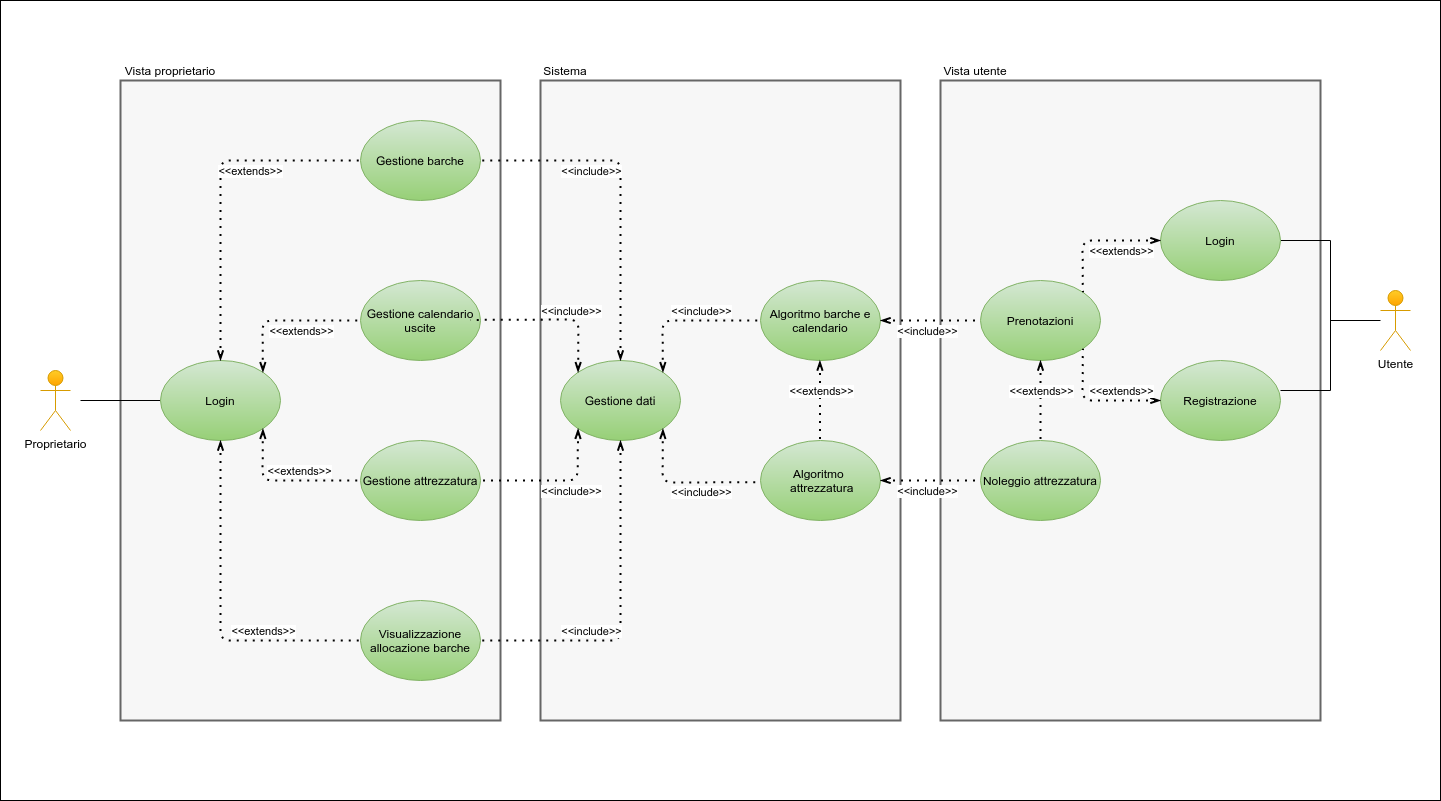

The diagram above was exported from draw.io. Its source (the exported page's mxGraphModel, read from the mxfile embedded in the PNG):
<mxGraphModel dx="2076" dy="1110" grid="1" gridSize="10" guides="1" tooltips="1" connect="1" arrows="1" fold="1" page="1" pageScale="1" pageWidth="1920" pageHeight="1200" background="none" math="0" shadow="0">
  <root>
    <mxCell id="0" />
    <mxCell id="1" parent="0" />
    <mxCell id="2iJLd42iZZPkNzo-Zbid-79" value="" style="rounded=0;whiteSpace=wrap;html=1;sketch=0;glass=0;" parent="1" vertex="1">
      <mxGeometry x="120" width="1440" height="800" as="geometry" />
    </mxCell>
    <mxCell id="2iJLd42iZZPkNzo-Zbid-81" value="" style="rounded=0;whiteSpace=wrap;html=1;glass=0;sketch=0;strokeWidth=2;strokeColor=#666666;fontColor=#333333;fillColor=#F7F7F7;" parent="1" vertex="1">
      <mxGeometry x="1060" y="80" width="380" height="640" as="geometry" />
    </mxCell>
    <mxCell id="2iJLd42iZZPkNzo-Zbid-86" value="" style="rounded=0;whiteSpace=wrap;html=1;glass=0;sketch=0;strokeWidth=2;strokeColor=#666666;fontColor=#333333;fillColor=#F7F7F7;" parent="1" vertex="1">
      <mxGeometry x="660" y="80" width="360" height="640" as="geometry" />
    </mxCell>
    <mxCell id="2iJLd42iZZPkNzo-Zbid-80" value="" style="rounded=0;whiteSpace=wrap;html=1;glass=0;sketch=0;strokeWidth=2;strokeColor=#666666;fontColor=#333333;fillColor=#F7F7F7;" parent="1" vertex="1">
      <mxGeometry x="240" y="80" width="380" height="640" as="geometry" />
    </mxCell>
    <mxCell id="2iJLd42iZZPkNzo-Zbid-54" value="" style="rounded=0;orthogonalLoop=1;jettySize=auto;html=1;startArrow=none;startFill=0;endArrow=none;endFill=0;" parent="1" target="2iJLd42iZZPkNzo-Zbid-15" edge="1">
      <mxGeometry relative="1" as="geometry">
        <mxPoint x="200" y="400" as="sourcePoint" />
      </mxGeometry>
    </mxCell>
    <mxCell id="O-ijOXRp3zJjp2DWWO9Z-1" value="Proprietario" style="shape=umlActor;verticalLabelPosition=bottom;verticalAlign=top;html=1;outlineConnect=0;fillColor=#ffcd28;strokeColor=#d79b00;gradientColor=#ffa500;" parent="1" vertex="1">
      <mxGeometry x="160" y="370" width="30" height="60" as="geometry" />
    </mxCell>
    <mxCell id="2iJLd42iZZPkNzo-Zbid-1" value="Gestione barche" style="ellipse;whiteSpace=wrap;html=1;fillColor=#d5e8d4;strokeColor=#82b366;gradientColor=#97d077;" parent="1" vertex="1">
      <mxGeometry x="480" y="120" width="120" height="80" as="geometry" />
    </mxCell>
    <mxCell id="2iJLd42iZZPkNzo-Zbid-2" value="Gestione calendario uscite" style="ellipse;whiteSpace=wrap;html=1;fillColor=#d5e8d4;strokeColor=#82b366;gradientColor=#97d077;" parent="1" vertex="1">
      <mxGeometry x="480" y="280" width="120" height="80" as="geometry" />
    </mxCell>
    <mxCell id="2iJLd42iZZPkNzo-Zbid-3" value="Gestione attrezzatura" style="ellipse;whiteSpace=wrap;html=1;fillColor=#d5e8d4;strokeColor=#82b366;gradientColor=#97d077;" parent="1" vertex="1">
      <mxGeometry x="480" y="440" width="120" height="80" as="geometry" />
    </mxCell>
    <mxCell id="2iJLd42iZZPkNzo-Zbid-4" value="Visualizzazione allocazione barche" style="ellipse;whiteSpace=wrap;html=1;fillColor=#d5e8d4;strokeColor=#82b366;gradientColor=#97d077;" parent="1" vertex="1">
      <mxGeometry x="480" y="600" width="120" height="80" as="geometry" />
    </mxCell>
    <mxCell id="2iJLd42iZZPkNzo-Zbid-13" value="Gestione dati" style="ellipse;whiteSpace=wrap;html=1;fillColor=#d5e8d4;strokeColor=#82b366;gradientColor=#97d077;" parent="1" vertex="1">
      <mxGeometry x="680" y="360" width="120" height="80" as="geometry" />
    </mxCell>
    <mxCell id="2iJLd42iZZPkNzo-Zbid-15" value="Login" style="ellipse;whiteSpace=wrap;html=1;fillColor=#d5e8d4;strokeColor=#82b366;gradientColor=#97d077;" parent="1" vertex="1">
      <mxGeometry x="280" y="360" width="120" height="80" as="geometry" />
    </mxCell>
    <mxCell id="2iJLd42iZZPkNzo-Zbid-16" value="" style="endArrow=none;dashed=1;html=1;dashPattern=1 3;strokeWidth=2;entryX=0;entryY=0.5;entryDx=0;entryDy=0;startArrow=openThin;startFill=0;exitX=0.5;exitY=0;exitDx=0;exitDy=0;" parent="1" source="2iJLd42iZZPkNzo-Zbid-15" target="2iJLd42iZZPkNzo-Zbid-1" edge="1">
      <mxGeometry width="50" height="50" relative="1" as="geometry">
        <mxPoint x="330" y="360" as="sourcePoint" />
        <mxPoint x="530" y="440" as="targetPoint" />
        <Array as="points">
          <mxPoint x="340" y="160" />
        </Array>
      </mxGeometry>
    </mxCell>
    <mxCell id="2iJLd42iZZPkNzo-Zbid-17" value="&amp;lt;&amp;lt;extends&amp;gt;&amp;gt;" style="edgeLabel;html=1;align=center;verticalAlign=middle;resizable=0;points=[];" parent="2iJLd42iZZPkNzo-Zbid-16" vertex="1" connectable="0">
      <mxGeometry x="0.4976" y="-3" relative="1" as="geometry">
        <mxPoint x="-24.68999999999999" y="7" as="offset" />
      </mxGeometry>
    </mxCell>
    <mxCell id="2iJLd42iZZPkNzo-Zbid-22" value="" style="endArrow=none;dashed=1;html=1;dashPattern=1 3;strokeWidth=2;entryX=0;entryY=0.5;entryDx=0;entryDy=0;exitX=0.5;exitY=1;exitDx=0;exitDy=0;startArrow=openThin;startFill=0;" parent="1" source="2iJLd42iZZPkNzo-Zbid-15" target="2iJLd42iZZPkNzo-Zbid-4" edge="1">
      <mxGeometry width="50" height="50" relative="1" as="geometry">
        <mxPoint x="330" y="560" as="sourcePoint" />
        <mxPoint x="610" y="230" as="targetPoint" />
        <Array as="points">
          <mxPoint x="340" y="640" />
        </Array>
      </mxGeometry>
    </mxCell>
    <mxCell id="2iJLd42iZZPkNzo-Zbid-23" value="&amp;lt;&amp;lt;extends&amp;gt;&amp;gt;" style="edgeLabel;html=1;align=center;verticalAlign=middle;resizable=0;points=[];" parent="2iJLd42iZZPkNzo-Zbid-22" vertex="1" connectable="0">
      <mxGeometry x="0.4976" y="-3" relative="1" as="geometry">
        <mxPoint x="-12.4" y="-13" as="offset" />
      </mxGeometry>
    </mxCell>
    <mxCell id="2iJLd42iZZPkNzo-Zbid-25" value="" style="endArrow=none;dashed=1;html=1;dashPattern=1 3;strokeWidth=2;entryX=0;entryY=0.5;entryDx=0;entryDy=0;exitX=1;exitY=1;exitDx=0;exitDy=0;startArrow=openThin;startFill=0;" parent="1" source="2iJLd42iZZPkNzo-Zbid-15" target="2iJLd42iZZPkNzo-Zbid-3" edge="1">
      <mxGeometry width="50" height="50" relative="1" as="geometry">
        <mxPoint x="360" y="410" as="sourcePoint" />
        <mxPoint x="500" y="550" as="targetPoint" />
        <Array as="points">
          <mxPoint x="382" y="480" />
        </Array>
      </mxGeometry>
    </mxCell>
    <mxCell id="2iJLd42iZZPkNzo-Zbid-26" value="&amp;lt;&amp;lt;extends&amp;gt;&amp;gt;" style="edgeLabel;html=1;align=center;verticalAlign=middle;resizable=0;points=[];" parent="2iJLd42iZZPkNzo-Zbid-25" vertex="1" connectable="0">
      <mxGeometry x="0.4976" y="-3" relative="1" as="geometry">
        <mxPoint x="-24.229999999999997" y="-13.000000000000004" as="offset" />
      </mxGeometry>
    </mxCell>
    <mxCell id="2iJLd42iZZPkNzo-Zbid-31" value="" style="endArrow=none;dashed=1;html=1;dashPattern=1 3;strokeWidth=2;entryX=0;entryY=0.5;entryDx=0;entryDy=0;exitX=1;exitY=0;exitDx=0;exitDy=0;startArrow=openThin;startFill=0;" parent="1" source="2iJLd42iZZPkNzo-Zbid-15" target="2iJLd42iZZPkNzo-Zbid-2" edge="1">
      <mxGeometry width="50" height="50" relative="1" as="geometry">
        <mxPoint x="372.4264068711959" y="280.004271247464" as="sourcePoint" />
        <mxPoint x="470" y="311.72" as="targetPoint" />
        <Array as="points">
          <mxPoint x="382" y="320" />
        </Array>
      </mxGeometry>
    </mxCell>
    <mxCell id="2iJLd42iZZPkNzo-Zbid-32" value="&amp;lt;&amp;lt;extends&amp;gt;&amp;gt;" style="edgeLabel;html=1;align=center;verticalAlign=middle;resizable=0;points=[];" parent="2iJLd42iZZPkNzo-Zbid-31" vertex="1" connectable="0">
      <mxGeometry x="0.4976" y="-3" relative="1" as="geometry">
        <mxPoint x="-22.049999999999997" y="7.0000000000000036" as="offset" />
      </mxGeometry>
    </mxCell>
    <mxCell id="2iJLd42iZZPkNzo-Zbid-33" value="" style="endArrow=none;dashed=1;html=1;dashPattern=1 3;strokeWidth=2;exitX=0.5;exitY=0;exitDx=0;exitDy=0;entryX=1;entryY=0.5;entryDx=0;entryDy=0;startArrow=openThin;startFill=0;" parent="1" source="2iJLd42iZZPkNzo-Zbid-13" target="2iJLd42iZZPkNzo-Zbid-1" edge="1">
      <mxGeometry width="50" height="50" relative="1" as="geometry">
        <mxPoint x="670" y="200" as="sourcePoint" />
        <mxPoint x="590" y="200" as="targetPoint" />
        <Array as="points">
          <mxPoint x="740" y="160" />
        </Array>
      </mxGeometry>
    </mxCell>
    <mxCell id="2iJLd42iZZPkNzo-Zbid-37" value="&amp;lt;&amp;lt;include&amp;gt;&amp;gt;" style="edgeLabel;html=1;align=center;verticalAlign=middle;resizable=0;points=[];" parent="2iJLd42iZZPkNzo-Zbid-33" vertex="1" connectable="0">
      <mxGeometry x="0.118" y="1" relative="1" as="geometry">
        <mxPoint x="-28.999999999999993" as="offset" />
      </mxGeometry>
    </mxCell>
    <mxCell id="2iJLd42iZZPkNzo-Zbid-34" value="" style="endArrow=none;dashed=1;html=1;dashPattern=1 3;strokeWidth=2;entryX=0;entryY=0;entryDx=0;entryDy=0;startArrow=openThin;startFill=0;exitX=0;exitY=0;exitDx=0;exitDy=0;" parent="1" source="2iJLd42iZZPkNzo-Zbid-13" edge="1">
      <mxGeometry width="50" height="50" relative="1" as="geometry">
        <mxPoint x="670" y="400" as="sourcePoint" />
        <mxPoint x="590" y="319.40999999999997" as="targetPoint" />
        <Array as="points">
          <mxPoint x="698" y="319" />
        </Array>
      </mxGeometry>
    </mxCell>
    <mxCell id="2iJLd42iZZPkNzo-Zbid-38" value="&amp;lt;&amp;lt;include&amp;gt;&amp;gt;" style="edgeLabel;html=1;align=center;verticalAlign=middle;resizable=0;points=[];" parent="2iJLd42iZZPkNzo-Zbid-34" vertex="1" connectable="0">
      <mxGeometry x="0.4941" y="3" relative="1" as="geometry">
        <mxPoint x="59.269999999999996" y="-12.260000000000005" as="offset" />
      </mxGeometry>
    </mxCell>
    <mxCell id="2iJLd42iZZPkNzo-Zbid-35" value="" style="endArrow=none;dashed=1;html=1;dashPattern=1 3;strokeWidth=2;entryX=1;entryY=0.5;entryDx=0;entryDy=0;exitX=0;exitY=1;exitDx=0;exitDy=0;startArrow=openThin;startFill=0;" parent="1" source="2iJLd42iZZPkNzo-Zbid-13" target="2iJLd42iZZPkNzo-Zbid-3" edge="1">
      <mxGeometry width="50" height="50" relative="1" as="geometry">
        <mxPoint x="670" y="439" as="sourcePoint" />
        <mxPoint x="590" y="438.82" as="targetPoint" />
        <Array as="points">
          <mxPoint x="697" y="480" />
        </Array>
      </mxGeometry>
    </mxCell>
    <mxCell id="2iJLd42iZZPkNzo-Zbid-40" value="&amp;lt;&amp;lt;include&amp;gt;&amp;gt;" style="edgeLabel;html=1;align=center;verticalAlign=middle;resizable=0;points=[];" parent="2iJLd42iZZPkNzo-Zbid-35" vertex="1" connectable="0">
      <mxGeometry x="-0.3559" y="5" relative="1" as="geometry">
        <mxPoint x="-12.010000000000007" y="13.670000000000002" as="offset" />
      </mxGeometry>
    </mxCell>
    <mxCell id="2iJLd42iZZPkNzo-Zbid-36" value="" style="endArrow=none;dashed=1;html=1;dashPattern=1 3;strokeWidth=2;exitX=0.5;exitY=1;exitDx=0;exitDy=0;entryX=1;entryY=0.5;entryDx=0;entryDy=0;startArrow=openThin;startFill=0;" parent="1" source="2iJLd42iZZPkNzo-Zbid-13" target="2iJLd42iZZPkNzo-Zbid-4" edge="1">
      <mxGeometry width="50" height="50" relative="1" as="geometry">
        <mxPoint x="670" y="559" as="sourcePoint" />
        <mxPoint x="590" y="559.4100000000001" as="targetPoint" />
        <Array as="points">
          <mxPoint x="740" y="640" />
        </Array>
      </mxGeometry>
    </mxCell>
    <mxCell id="2iJLd42iZZPkNzo-Zbid-41" value="&amp;lt;&amp;lt;include&amp;gt;&amp;gt;" style="edgeLabel;html=1;align=center;verticalAlign=middle;resizable=0;points=[];" parent="2iJLd42iZZPkNzo-Zbid-36" vertex="1" connectable="0">
      <mxGeometry x="-0.4567" y="3" relative="1" as="geometry">
        <mxPoint x="-33" y="97.5" as="offset" />
      </mxGeometry>
    </mxCell>
    <mxCell id="2iJLd42iZZPkNzo-Zbid-44" value="Algoritmo barche e calendario" style="ellipse;whiteSpace=wrap;html=1;fillColor=#d5e8d4;strokeColor=#82b366;gradientColor=#97d077;" parent="1" vertex="1">
      <mxGeometry x="880" y="280" width="120" height="80" as="geometry" />
    </mxCell>
    <mxCell id="2iJLd42iZZPkNzo-Zbid-45" value="" style="endArrow=none;dashed=1;html=1;dashPattern=1 3;strokeWidth=2;exitX=1;exitY=0;exitDx=0;exitDy=0;entryX=0;entryY=0.5;entryDx=0;entryDy=0;startArrow=openThin;startFill=0;" parent="1" source="2iJLd42iZZPkNzo-Zbid-13" target="2iJLd42iZZPkNzo-Zbid-44" edge="1">
      <mxGeometry width="50" height="50" relative="1" as="geometry">
        <mxPoint x="770" y="450" as="sourcePoint" />
        <mxPoint x="770" y="480" as="targetPoint" />
        <Array as="points">
          <mxPoint x="782" y="320" />
        </Array>
      </mxGeometry>
    </mxCell>
    <mxCell id="2iJLd42iZZPkNzo-Zbid-46" value="&amp;lt;&amp;lt;include&amp;gt;&amp;gt;" style="edgeLabel;html=1;align=center;verticalAlign=middle;resizable=0;points=[];" parent="2iJLd42iZZPkNzo-Zbid-45" vertex="1" connectable="0">
      <mxGeometry x="-0.4858" y="-1" relative="1" as="geometry">
        <mxPoint x="36.88999999999999" y="-23.71" as="offset" />
      </mxGeometry>
    </mxCell>
    <mxCell id="2iJLd42iZZPkNzo-Zbid-55" value="Algoritmo&amp;nbsp; &amp;nbsp;attrezzatura" style="ellipse;whiteSpace=wrap;html=1;fillColor=#d5e8d4;strokeColor=#82b366;gradientColor=#97d077;" parent="1" vertex="1">
      <mxGeometry x="880" y="440" width="120" height="80" as="geometry" />
    </mxCell>
    <mxCell id="2iJLd42iZZPkNzo-Zbid-56" value="" style="endArrow=none;dashed=1;html=1;dashPattern=1 3;strokeWidth=2;exitX=1;exitY=1;exitDx=0;exitDy=0;entryX=0;entryY=0.522;entryDx=0;entryDy=0;startArrow=openThin;startFill=0;entryPerimeter=0;" parent="1" source="2iJLd42iZZPkNzo-Zbid-13" target="2iJLd42iZZPkNzo-Zbid-55" edge="1">
      <mxGeometry width="50" height="50" relative="1" as="geometry">
        <mxPoint x="772.4264068711927" y="430.0042712474617" as="sourcePoint" />
        <mxPoint x="870" y="481.72" as="targetPoint" />
        <Array as="points">
          <mxPoint x="782" y="482" />
        </Array>
      </mxGeometry>
    </mxCell>
    <mxCell id="2iJLd42iZZPkNzo-Zbid-57" value="&amp;lt;&amp;lt;include&amp;gt;&amp;gt;" style="edgeLabel;html=1;align=center;verticalAlign=middle;resizable=0;points=[];" parent="2iJLd42iZZPkNzo-Zbid-56" vertex="1" connectable="0">
      <mxGeometry x="-0.4858" y="-1" relative="1" as="geometry">
        <mxPoint x="38.87999999999999" y="22.72" as="offset" />
      </mxGeometry>
    </mxCell>
    <mxCell id="2iJLd42iZZPkNzo-Zbid-58" value="" style="rounded=0;orthogonalLoop=1;jettySize=auto;html=1;startArrow=none;startFill=0;endArrow=none;endFill=0;entryX=1;entryY=0.5;entryDx=0;entryDy=0;" parent="1" target="2iJLd42iZZPkNzo-Zbid-60" edge="1">
      <mxGeometry relative="1" as="geometry">
        <mxPoint x="1450" y="240" as="sourcePoint" />
        <mxPoint x="1420" y="330" as="targetPoint" />
        <Array as="points">
          <mxPoint x="1450" y="240" />
        </Array>
      </mxGeometry>
    </mxCell>
    <mxCell id="2iJLd42iZZPkNzo-Zbid-59" value="Utente" style="shape=umlActor;verticalLabelPosition=bottom;verticalAlign=top;html=1;outlineConnect=0;fillColor=#ffcd28;strokeColor=#d79b00;gradientColor=#ffa500;" parent="1" vertex="1">
      <mxGeometry x="1500" y="290" width="30" height="60" as="geometry" />
    </mxCell>
    <mxCell id="2iJLd42iZZPkNzo-Zbid-60" value="Login" style="ellipse;whiteSpace=wrap;html=1;fillColor=#d5e8d4;strokeColor=#82b366;gradientColor=#97d077;" parent="1" vertex="1">
      <mxGeometry x="1280" y="200" width="120" height="80" as="geometry" />
    </mxCell>
    <mxCell id="2iJLd42iZZPkNzo-Zbid-62" value="Registrazione" style="ellipse;whiteSpace=wrap;html=1;fillColor=#d5e8d4;strokeColor=#82b366;gradientColor=#97d077;" parent="1" vertex="1">
      <mxGeometry x="1280" y="360" width="120" height="80" as="geometry" />
    </mxCell>
    <mxCell id="2iJLd42iZZPkNzo-Zbid-64" value="" style="rounded=0;orthogonalLoop=1;jettySize=auto;html=1;startArrow=none;startFill=0;endArrow=none;endFill=0;entryX=1;entryY=0.5;entryDx=0;entryDy=0;" parent="1" edge="1">
      <mxGeometry relative="1" as="geometry">
        <mxPoint x="1450" y="390" as="sourcePoint" />
        <mxPoint x="1400" y="390" as="targetPoint" />
        <Array as="points" />
      </mxGeometry>
    </mxCell>
    <mxCell id="2iJLd42iZZPkNzo-Zbid-65" value="Prenotazioni" style="ellipse;whiteSpace=wrap;html=1;fillColor=#d5e8d4;strokeColor=#82b366;gradientColor=#97d077;" parent="1" vertex="1">
      <mxGeometry x="1100" y="280" width="120" height="80" as="geometry" />
    </mxCell>
    <mxCell id="2iJLd42iZZPkNzo-Zbid-67" value="" style="endArrow=none;dashed=1;html=1;dashPattern=1 3;strokeWidth=2;entryX=1;entryY=0;entryDx=0;entryDy=0;exitX=0;exitY=0.5;exitDx=0;exitDy=0;startArrow=openThin;startFill=0;" parent="1" source="2iJLd42iZZPkNzo-Zbid-60" target="2iJLd42iZZPkNzo-Zbid-65" edge="1">
      <mxGeometry width="50" height="50" relative="1" as="geometry">
        <mxPoint x="970" y="320" as="sourcePoint" />
        <mxPoint x="920" y="370" as="targetPoint" />
        <Array as="points">
          <mxPoint x="1202" y="240" />
        </Array>
      </mxGeometry>
    </mxCell>
    <mxCell id="2iJLd42iZZPkNzo-Zbid-68" value="" style="endArrow=none;dashed=1;html=1;dashPattern=1 3;strokeWidth=2;entryX=1;entryY=1;entryDx=0;entryDy=0;exitX=0;exitY=0.5;exitDx=0;exitDy=0;startArrow=openThin;startFill=0;" parent="1" source="2iJLd42iZZPkNzo-Zbid-62" target="2iJLd42iZZPkNzo-Zbid-65" edge="1">
      <mxGeometry width="50" height="50" relative="1" as="geometry">
        <mxPoint x="1290" y="250" as="sourcePoint" />
        <mxPoint x="1232.4264068711927" y="301.7157287525381" as="targetPoint" />
        <Array as="points">
          <mxPoint x="1202" y="400" />
        </Array>
      </mxGeometry>
    </mxCell>
    <mxCell id="2iJLd42iZZPkNzo-Zbid-70" value="&amp;lt;&amp;lt;extends&amp;gt;&amp;gt;" style="edgeLabel;html=1;align=center;verticalAlign=middle;resizable=0;points=[];" parent="1" vertex="1" connectable="0">
      <mxGeometry x="1239.9970673717198" y="250.00290579491383" as="geometry" />
    </mxCell>
    <mxCell id="2iJLd42iZZPkNzo-Zbid-71" value="&amp;lt;&amp;lt;extends&amp;gt;&amp;gt;" style="edgeLabel;html=1;align=center;verticalAlign=middle;resizable=0;points=[];" parent="1" vertex="1" connectable="0">
      <mxGeometry x="1239.9970673717198" y="390.00290579491383" as="geometry" />
    </mxCell>
    <mxCell id="2iJLd42iZZPkNzo-Zbid-72" value="Noleggio attrezzatura" style="ellipse;whiteSpace=wrap;html=1;fillColor=#d5e8d4;strokeColor=#82b366;gradientColor=#97d077;" parent="1" vertex="1">
      <mxGeometry x="1100" y="440" width="120" height="80" as="geometry" />
    </mxCell>
    <mxCell id="2iJLd42iZZPkNzo-Zbid-73" value="" style="endArrow=none;dashed=1;html=1;dashPattern=1 3;strokeWidth=2;startArrow=openThin;startFill=0;exitX=0.5;exitY=1;exitDx=0;exitDy=0;entryX=0.5;entryY=0;entryDx=0;entryDy=0;" parent="1" source="2iJLd42iZZPkNzo-Zbid-65" target="2iJLd42iZZPkNzo-Zbid-72" edge="1">
      <mxGeometry width="50" height="50" relative="1" as="geometry">
        <mxPoint x="1280" y="540" as="sourcePoint" />
        <mxPoint x="1280" y="600" as="targetPoint" />
      </mxGeometry>
    </mxCell>
    <mxCell id="2iJLd42iZZPkNzo-Zbid-74" value="&amp;lt;&amp;lt;extends&amp;gt;&amp;gt;" style="edgeLabel;html=1;align=center;verticalAlign=middle;resizable=0;points=[];" parent="1" vertex="1" connectable="0">
      <mxGeometry x="1159.9970673717198" y="390.0029057949138" as="geometry" />
    </mxCell>
    <mxCell id="2iJLd42iZZPkNzo-Zbid-75" value="" style="endArrow=none;dashed=1;html=1;dashPattern=1 3;strokeWidth=2;exitX=1;exitY=0.5;exitDx=0;exitDy=0;entryX=0;entryY=0.5;entryDx=0;entryDy=0;startArrow=openThin;startFill=0;" parent="1" source="2iJLd42iZZPkNzo-Zbid-44" target="2iJLd42iZZPkNzo-Zbid-65" edge="1">
      <mxGeometry width="50" height="50" relative="1" as="geometry">
        <mxPoint x="981.9964068711927" y="369.9957287525382" as="sourcePoint" />
        <mxPoint x="1079.57" y="318.28" as="targetPoint" />
      </mxGeometry>
    </mxCell>
    <mxCell id="2iJLd42iZZPkNzo-Zbid-76" value="&amp;lt;&amp;lt;include&amp;gt;&amp;gt;" style="edgeLabel;html=1;align=center;verticalAlign=middle;resizable=0;points=[];" parent="2iJLd42iZZPkNzo-Zbid-75" vertex="1" connectable="0">
      <mxGeometry x="-0.4858" y="-1" relative="1" as="geometry">
        <mxPoint x="19.979999999999993" y="9.429999999999998" as="offset" />
      </mxGeometry>
    </mxCell>
    <mxCell id="2iJLd42iZZPkNzo-Zbid-77" value="" style="endArrow=none;dashed=1;html=1;dashPattern=1 3;strokeWidth=2;exitX=1;exitY=0.5;exitDx=0;exitDy=0;startArrow=openThin;startFill=0;entryX=0;entryY=0.5;entryDx=0;entryDy=0;" parent="1" source="2iJLd42iZZPkNzo-Zbid-55" target="2iJLd42iZZPkNzo-Zbid-72" edge="1">
      <mxGeometry width="50" height="50" relative="1" as="geometry">
        <mxPoint x="1010" y="330" as="sourcePoint" />
        <mxPoint x="1070" y="430" as="targetPoint" />
      </mxGeometry>
    </mxCell>
    <mxCell id="2iJLd42iZZPkNzo-Zbid-78" value="&amp;lt;&amp;lt;include&amp;gt;&amp;gt;" style="edgeLabel;html=1;align=center;verticalAlign=middle;resizable=0;points=[];" parent="2iJLd42iZZPkNzo-Zbid-77" vertex="1" connectable="0">
      <mxGeometry x="-0.4858" y="-1" relative="1" as="geometry">
        <mxPoint x="19.979999999999993" y="9.429999999999998" as="offset" />
      </mxGeometry>
    </mxCell>
    <mxCell id="2iJLd42iZZPkNzo-Zbid-88" value="" style="endArrow=none;html=1;" parent="1" edge="1">
      <mxGeometry width="50" height="50" relative="1" as="geometry">
        <mxPoint x="1450" y="390" as="sourcePoint" />
        <mxPoint x="1450" y="240" as="targetPoint" />
      </mxGeometry>
    </mxCell>
    <mxCell id="2iJLd42iZZPkNzo-Zbid-90" value="" style="endArrow=none;html=1;" parent="1" source="2iJLd42iZZPkNzo-Zbid-59" edge="1">
      <mxGeometry width="50" height="50" relative="1" as="geometry">
        <mxPoint x="1170" y="340" as="sourcePoint" />
        <mxPoint x="1450" y="320" as="targetPoint" />
      </mxGeometry>
    </mxCell>
    <mxCell id="2iJLd42iZZPkNzo-Zbid-91" value="Vista proprietario" style="text;html=1;strokeColor=none;fillColor=none;align=center;verticalAlign=middle;whiteSpace=wrap;rounded=0;glass=0;sketch=0;" parent="1" vertex="1">
      <mxGeometry x="240" y="60" width="100" height="20" as="geometry" />
    </mxCell>
    <mxCell id="2iJLd42iZZPkNzo-Zbid-92" value="Vista utente" style="text;html=1;strokeColor=none;fillColor=none;align=center;verticalAlign=middle;whiteSpace=wrap;rounded=0;glass=0;sketch=0;" parent="1" vertex="1">
      <mxGeometry x="1060" y="60" width="70" height="20" as="geometry" />
    </mxCell>
    <mxCell id="2iJLd42iZZPkNzo-Zbid-93" value="Sistema" style="text;html=1;strokeColor=none;fillColor=none;align=center;verticalAlign=middle;whiteSpace=wrap;rounded=0;glass=0;sketch=0;" parent="1" vertex="1">
      <mxGeometry x="660" y="60" width="50" height="20" as="geometry" />
    </mxCell>
    <mxCell id="2iJLd42iZZPkNzo-Zbid-94" value="" style="endArrow=none;dashed=1;html=1;dashPattern=1 3;strokeWidth=2;startArrow=openThin;startFill=0;exitX=0.5;exitY=1;exitDx=0;exitDy=0;entryX=0.5;entryY=0;entryDx=0;entryDy=0;" parent="1" edge="1">
      <mxGeometry width="50" height="50" relative="1" as="geometry">
        <mxPoint x="939.41" y="360" as="sourcePoint" />
        <mxPoint x="939.41" y="440" as="targetPoint" />
      </mxGeometry>
    </mxCell>
    <mxCell id="2iJLd42iZZPkNzo-Zbid-95" value="&amp;lt;&amp;lt;extends&amp;gt;&amp;gt;" style="edgeLabel;html=1;align=center;verticalAlign=middle;resizable=0;points=[];" parent="1" vertex="1" connectable="0">
      <mxGeometry x="939.9970673717198" y="390.0029057949138" as="geometry" />
    </mxCell>
  </root>
</mxGraphModel>